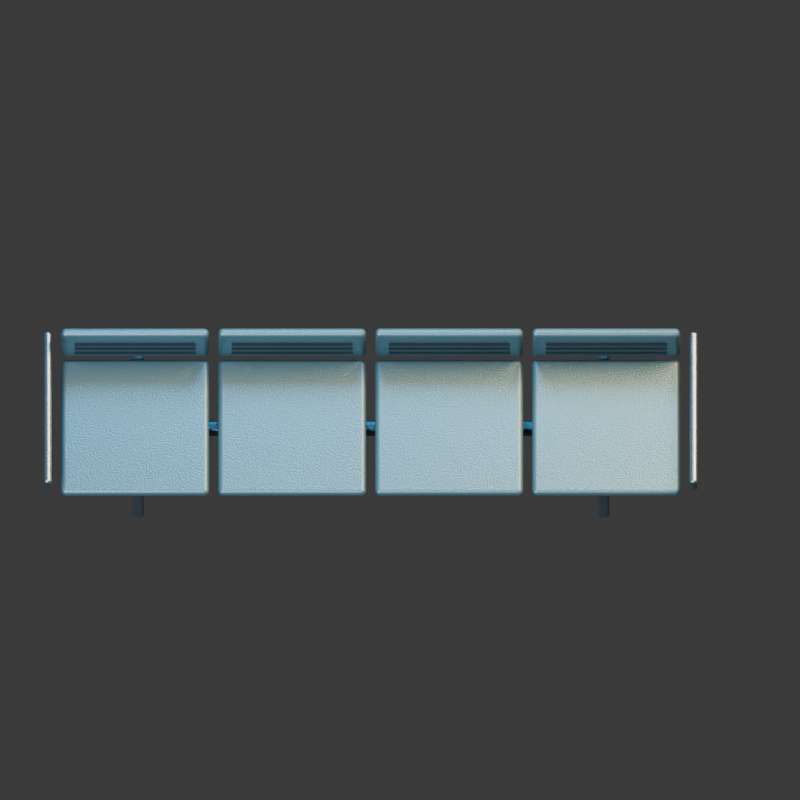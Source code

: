 # Source: transit_bench4.blend  (saved by Blender 4.3.34; exported with 4.5.12 LTS)
import bpy
from mathutils import Matrix  # noqa: F401  (used for matrix-valued properties, if any)

bpy.ops.wm.read_factory_settings(use_empty=True)
scene = bpy.context.scene
scene.name = 'Scene'

# ---- collections
col_collection = bpy.data.collections.new('Collection'); scene.collection.children.link(col_collection)

# ---- materials (node trees are filled in below, after node groups)
mat_steel = bpy.data.materials.new('steel')
mat_steel.diffuse_color = (0.27, 0.32, 0.35, 1.0)
mat_metal = bpy.data.materials.new('metal')
mat_metal.diffuse_color = (0.075, 0.105, 0.125, 1.0)
mat_paint = bpy.data.materials.new('paint')
mat_paint.diffuse_color = (0.1, 0.19, 0.22, 1.0)
mat_rubber = bpy.data.materials.new('rubber')
mat_rubber.diffuse_color = (0.015, 0.018, 0.02, 1.0)

# ---- material node trees
mat_steel.use_nodes = True; mat_steel.node_tree.nodes.clear()
_N = mat_steel.node_tree.nodes; _L = mat_steel.node_tree.links
n0 = _N.new('ShaderNodeBsdfPrincipled'); n0.name = 'Principled BSDF'; n0.location = (10, 300)
n0.inputs[0].default_value = (0.27, 0.32, 0.35, 1.0)
n0.inputs[1].default_value = 0.85
n0.inputs[2].default_value = 0.27
n1 = _N.new('ShaderNodeOutputMaterial'); n1.name = 'Material Output'; n1.location = (300, 300)
n2 = _N.new('ShaderNodeTexNoise'); n2.name = 'Noise Texture'; n2.location = (0, 0)
n2.inputs[2].default_value = 95.0
n3 = _N.new('ShaderNodeBump'); n3.name = 'Bump'; n3.location = (0, 0)
n3.inputs[0].default_value = 0.15
n3.inputs[1].default_value = 0.025
n3.inputs[2].default_value = 1.0
_L.new(n0.outputs[0], n1.inputs[0])
_L.new(n2.outputs[0], n3.inputs[3])
_L.new(n3.outputs[0], n0.inputs[5])
n1.is_active_output = True
mat_metal.use_nodes = True; mat_metal.node_tree.nodes.clear()
_N = mat_metal.node_tree.nodes; _L = mat_metal.node_tree.links
n0 = _N.new('ShaderNodeBsdfPrincipled'); n0.name = 'Principled BSDF'; n0.location = (10, 300)
n0.inputs[0].default_value = (0.075, 0.105, 0.125, 1.0)
n0.inputs[1].default_value = 0.72
n0.inputs[2].default_value = 0.34
n1 = _N.new('ShaderNodeOutputMaterial'); n1.name = 'Material Output'; n1.location = (300, 300)
n2 = _N.new('ShaderNodeTexNoise'); n2.name = 'Noise Texture'; n2.location = (0, 0)
n2.inputs[2].default_value = 95.0
n3 = _N.new('ShaderNodeBump'); n3.name = 'Bump'; n3.location = (0, 0)
n3.inputs[0].default_value = 0.15
n3.inputs[1].default_value = 0.025
n3.inputs[2].default_value = 1.0
_L.new(n0.outputs[0], n1.inputs[0])
_L.new(n2.outputs[0], n3.inputs[3])
_L.new(n3.outputs[0], n0.inputs[5])
n1.is_active_output = True
mat_paint.use_nodes = True; mat_paint.node_tree.nodes.clear()
_N = mat_paint.node_tree.nodes; _L = mat_paint.node_tree.links
n0 = _N.new('ShaderNodeBsdfPrincipled'); n0.name = 'Principled BSDF'; n0.location = (10, 300)
n0.inputs[0].default_value = (0.1, 0.19, 0.22, 1.0)
n0.inputs[1].default_value = 0.55
n0.inputs[2].default_value = 0.42
n1 = _N.new('ShaderNodeOutputMaterial'); n1.name = 'Material Output'; n1.location = (300, 300)
n2 = _N.new('ShaderNodeTexNoise'); n2.name = 'Noise Texture'; n2.location = (0, 0)
n2.inputs[2].default_value = 95.0
n3 = _N.new('ShaderNodeBump'); n3.name = 'Bump'; n3.location = (0, 0)
n3.inputs[0].default_value = 0.15
n3.inputs[1].default_value = 0.025
n3.inputs[2].default_value = 1.0
_L.new(n0.outputs[0], n1.inputs[0])
_L.new(n2.outputs[0], n3.inputs[3])
_L.new(n3.outputs[0], n0.inputs[5])
n1.is_active_output = True
mat_rubber.use_nodes = True; mat_rubber.node_tree.nodes.clear()
_N = mat_rubber.node_tree.nodes; _L = mat_rubber.node_tree.links
n0 = _N.new('ShaderNodeBsdfPrincipled'); n0.name = 'Principled BSDF'; n0.location = (10, 300)
n0.inputs[0].default_value = (0.015, 0.018, 0.02, 1.0)
n0.inputs[2].default_value = 0.86
n1 = _N.new('ShaderNodeOutputMaterial'); n1.name = 'Material Output'; n1.location = (300, 300)
n2 = _N.new('ShaderNodeTexNoise'); n2.name = 'Noise Texture'; n2.location = (0, 0)
n2.inputs[2].default_value = 95.0
n3 = _N.new('ShaderNodeBump'); n3.name = 'Bump'; n3.location = (0, 0)
n3.inputs[0].default_value = 0.15
n3.inputs[1].default_value = 0.025
n3.inputs[2].default_value = 1.0
_L.new(n0.outputs[0], n1.inputs[0])
_L.new(n2.outputs[0], n3.inputs[3])
_L.new(n3.outputs[0], n0.inputs[5])
n1.is_active_output = True

# ---- world
world_world = bpy.data.worlds.new('World'); scene.world = world_world
world_world.use_nodes = True; world_world.node_tree.nodes.clear()
_N = world_world.node_tree.nodes; _L = world_world.node_tree.links
n0 = _N.new('ShaderNodeOutputWorld'); n0.name = 'World Output'; n0.location = (300, 300)
n1 = _N.new('ShaderNodeBackground'); n1.name = 'Background'; n1.location = (10, 300)
n1.inputs[0].default_value = (0.05088, 0.05088, 0.05088, 1.0)
_L.new(n1.outputs[0], n0.inputs[0])
n0.is_active_output = True
world_world.color = (0.18, 0.22, 0.28)
world_world.sun_shadow_jitter_overblur = 0.0

# ---- cameras
cam_camera_001 = bpy.data.cameras.new('Camera.001')
cam_camera_001.type = 'ORTHO'
cam_camera_001.ortho_scale = 3.565

# ---- lights
light_area = bpy.data.lights.new('Area', 'AREA')
light_area.color = (0.65, 0.82, 1.0)
light_area.energy = 1100.0
light_area.shape = 'DISK'
light_area.size = 5.0
light_area.size_y = 1.0
light_area_001 = bpy.data.lights.new('Area.001', 'AREA')
light_area_001.color = (1.0, 0.64, 0.32)
light_area_001.energy = 1300.0
light_area_001.shape = 'DISK'
light_area_001.size = 4.0
light_area_001.size_y = 1.0
light_area_002 = bpy.data.lights.new('Area.002', 'AREA')
light_area_002.color = (0.12, 0.62, 1.0)
light_area_002.energy = 700.0
light_area_002.shape = 'DISK'
light_area_002.size = 3.0
light_area_002.size_y = 1.0

# ---- meshes
me_cube_018 = bpy.data.meshes.new('Cube.018')
me_cube_018.from_pydata([(-0.0275, -0.31, -0.22), (-0.0275, -0.31, 0.22), (-0.0275, 0.31, -0.22), (-0.0275, 0.31, 0.22), (0.0275, -0.31, -0.22), (0.0275, -0.31, 0.22), (0.0275, 0.31, -0.22), (0.0275, 0.31, 0.22)], [], [(0, 1, 3, 2), (2, 3, 7, 6), (6, 7, 5, 4), (4, 5, 1, 0), (2, 6, 4, 0), (7, 3, 1, 5)])
_uv = me_cube_018.uv_layers.new(name='UVMap')
_uv.uv.foreach_set('vector', [0.375, 0.0, 0.625, 0.0, 0.625, 0.25, 0.375, 0.25, 0.375, 0.25, 0.625, 0.25, 0.625, 0.5, 0.375, 0.5, 0.375, 0.5, 0.625, 0.5, 0.625, 0.75, 0.375, 0.75, 0.375, 0.75, 0.625, 0.75, 0.625, 1.0, 0.375, 1.0, 0.125, 0.5, 0.375, 0.5, 0.375, 0.75, 0.125, 0.75, 0.625, 0.5, 0.875, 0.5, 0.875, 0.75, 0.625, 0.75])
me_cube_018.materials.append(mat_steel)
me_cube_018.update()
me_cube_019 = bpy.data.meshes.new('Cube.019')
me_cube_019.from_pydata([(-0.0275, -0.31, -0.22), (-0.0275, -0.31, 0.22), (-0.0275, 0.31, -0.22), (-0.0275, 0.31, 0.22), (0.0275, -0.31, -0.22), (0.0275, -0.31, 0.22), (0.0275, 0.31, -0.22), (0.0275, 0.31, 0.22)], [], [(0, 1, 3, 2), (2, 3, 7, 6), (6, 7, 5, 4), (4, 5, 1, 0), (2, 6, 4, 0), (7, 3, 1, 5)])
_uv = me_cube_019.uv_layers.new(name='UVMap')
_uv.uv.foreach_set('vector', [0.375, 0.0, 0.625, 0.0, 0.625, 0.25, 0.375, 0.25, 0.375, 0.25, 0.625, 0.25, 0.625, 0.5, 0.375, 0.5, 0.375, 0.5, 0.625, 0.5, 0.625, 0.75, 0.375, 0.75, 0.375, 0.75, 0.625, 0.75, 0.625, 1.0, 0.375, 1.0, 0.125, 0.5, 0.375, 0.5, 0.375, 0.75, 0.125, 0.75, 0.625, 0.5, 0.875, 0.5, 0.875, 0.75, 0.625, 0.75])
me_cube_019.materials.append(mat_steel)
me_cube_019.update()
me_cube_020 = bpy.data.meshes.new('Cube.020')
me_cube_020.from_pydata([(-1.38, -0.0275, -0.0325), (-1.38, -0.0275, 0.0325), (-1.38, 0.0275, -0.0325), (-1.38, 0.0275, 0.0325), (1.38, -0.0275, -0.0325), (1.38, -0.0275, 0.0325), (1.38, 0.0275, -0.0325), (1.38, 0.0275, 0.0325)], [], [(0, 1, 3, 2), (2, 3, 7, 6), (6, 7, 5, 4), (4, 5, 1, 0), (2, 6, 4, 0), (7, 3, 1, 5)])
_uv = me_cube_020.uv_layers.new(name='UVMap')
_uv.uv.foreach_set('vector', [0.375, 0.0, 0.625, 0.0, 0.625, 0.25, 0.375, 0.25, 0.375, 0.25, 0.625, 0.25, 0.625, 0.5, 0.375, 0.5, 0.375, 0.5, 0.625, 0.5, 0.625, 0.75, 0.375, 0.75, 0.375, 0.75, 0.625, 0.75, 0.625, 1.0, 0.375, 1.0, 0.125, 0.5, 0.375, 0.5, 0.375, 0.75, 0.125, 0.75, 0.625, 0.5, 0.875, 0.5, 0.875, 0.75, 0.625, 0.75])
me_cube_020.materials.append(mat_metal)
me_cube_020.update()
me_cube_021 = bpy.data.meshes.new('Cube.021')
me_cube_021.from_pydata([(-0.33, -0.325, -0.0225), (-0.33, -0.325, 0.0225), (-0.33, 0.325, -0.0225), (-0.33, 0.325, 0.0225), (0.33, -0.325, -0.0225), (0.33, -0.325, 0.0225), (0.33, 0.325, -0.0225), (0.33, 0.325, 0.0225)], [], [(0, 1, 3, 2), (2, 3, 7, 6), (6, 7, 5, 4), (4, 5, 1, 0), (2, 6, 4, 0), (7, 3, 1, 5)])
_uv = me_cube_021.uv_layers.new(name='UVMap')
_uv.uv.foreach_set('vector', [0.375, 0.0, 0.625, 0.0, 0.625, 0.25, 0.375, 0.25, 0.375, 0.25, 0.625, 0.25, 0.625, 0.5, 0.375, 0.5, 0.375, 0.5, 0.625, 0.5, 0.625, 0.75, 0.375, 0.75, 0.375, 0.75, 0.625, 0.75, 0.625, 1.0, 0.375, 1.0, 0.125, 0.5, 0.375, 0.5, 0.375, 0.75, 0.125, 0.75, 0.625, 0.5, 0.875, 0.5, 0.875, 0.75, 0.625, 0.75])
me_cube_021.materials.append(mat_paint)
me_cube_021.update()
me_cube_022 = bpy.data.meshes.new('Cube.022')
me_cube_022.from_pydata([(-0.33, -0.0225, -0.13), (-0.33, -0.0225, 0.13), (-0.33, 0.0225, -0.13), (-0.33, 0.0225, 0.13), (0.33, -0.0225, -0.13), (0.33, -0.0225, 0.13), (0.33, 0.0225, -0.13), (0.33, 0.0225, 0.13)], [], [(0, 1, 3, 2), (2, 3, 7, 6), (6, 7, 5, 4), (4, 5, 1, 0), (2, 6, 4, 0), (7, 3, 1, 5)])
_uv = me_cube_022.uv_layers.new(name='UVMap')
_uv.uv.foreach_set('vector', [0.375, 0.0, 0.625, 0.0, 0.625, 0.25, 0.375, 0.25, 0.375, 0.25, 0.625, 0.25, 0.625, 0.5, 0.375, 0.5, 0.375, 0.5, 0.625, 0.5, 0.625, 0.75, 0.375, 0.75, 0.375, 0.75, 0.625, 0.75, 0.625, 1.0, 0.375, 1.0, 0.125, 0.5, 0.375, 0.5, 0.375, 0.75, 0.125, 0.75, 0.625, 0.5, 0.875, 0.5, 0.875, 0.75, 0.625, 0.75])
me_cube_022.materials.append(mat_paint)
me_cube_022.update()
me_cube_023 = bpy.data.meshes.new('Cube.023')
me_cube_023.from_pydata([(-0.27, -0.004, -0.006), (-0.27, -0.004, 0.006), (-0.27, 0.004, -0.006), (-0.27, 0.004, 0.006), (0.27, -0.004, -0.006), (0.27, -0.004, 0.006), (0.27, 0.004, -0.006), (0.27, 0.004, 0.006)], [], [(0, 1, 3, 2), (2, 3, 7, 6), (6, 7, 5, 4), (4, 5, 1, 0), (2, 6, 4, 0), (7, 3, 1, 5)])
_uv = me_cube_023.uv_layers.new(name='UVMap')
_uv.uv.foreach_set('vector', [0.375, 0.0, 0.625, 0.0, 0.625, 0.25, 0.375, 0.25, 0.375, 0.25, 0.625, 0.25, 0.625, 0.5, 0.375, 0.5, 0.375, 0.5, 0.625, 0.5, 0.625, 0.75, 0.375, 0.75, 0.375, 0.75, 0.625, 0.75, 0.625, 1.0, 0.375, 1.0, 0.125, 0.5, 0.375, 0.5, 0.375, 0.75, 0.125, 0.75, 0.625, 0.5, 0.875, 0.5, 0.875, 0.75, 0.625, 0.75])
me_cube_023.materials.append(mat_rubber)
me_cube_023.update()
me_cube_024 = bpy.data.meshes.new('Cube.024')
me_cube_024.from_pydata([(-0.27, -0.004, -0.006), (-0.27, -0.004, 0.006), (-0.27, 0.004, -0.006), (-0.27, 0.004, 0.006), (0.27, -0.004, -0.006), (0.27, -0.004, 0.006), (0.27, 0.004, -0.006), (0.27, 0.004, 0.006)], [], [(0, 1, 3, 2), (2, 3, 7, 6), (6, 7, 5, 4), (4, 5, 1, 0), (2, 6, 4, 0), (7, 3, 1, 5)])
_uv = me_cube_024.uv_layers.new(name='UVMap')
_uv.uv.foreach_set('vector', [0.375, 0.0, 0.625, 0.0, 0.625, 0.25, 0.375, 0.25, 0.375, 0.25, 0.625, 0.25, 0.625, 0.5, 0.375, 0.5, 0.375, 0.5, 0.625, 0.5, 0.625, 0.75, 0.375, 0.75, 0.375, 0.75, 0.625, 0.75, 0.625, 1.0, 0.375, 1.0, 0.125, 0.5, 0.375, 0.5, 0.375, 0.75, 0.125, 0.75, 0.625, 0.5, 0.875, 0.5, 0.875, 0.75, 0.625, 0.75])
me_cube_024.materials.append(mat_rubber)
me_cube_024.update()
me_cube_025 = bpy.data.meshes.new('Cube.025')
me_cube_025.from_pydata([(-0.27, -0.004, -0.006), (-0.27, -0.004, 0.006), (-0.27, 0.004, -0.006), (-0.27, 0.004, 0.006), (0.27, -0.004, -0.006), (0.27, -0.004, 0.006), (0.27, 0.004, -0.006), (0.27, 0.004, 0.006)], [], [(0, 1, 3, 2), (2, 3, 7, 6), (6, 7, 5, 4), (4, 5, 1, 0), (2, 6, 4, 0), (7, 3, 1, 5)])
_uv = me_cube_025.uv_layers.new(name='UVMap')
_uv.uv.foreach_set('vector', [0.375, 0.0, 0.625, 0.0, 0.625, 0.25, 0.375, 0.25, 0.375, 0.25, 0.625, 0.25, 0.625, 0.5, 0.375, 0.5, 0.375, 0.5, 0.625, 0.5, 0.625, 0.75, 0.375, 0.75, 0.375, 0.75, 0.625, 0.75, 0.625, 1.0, 0.375, 1.0, 0.125, 0.5, 0.375, 0.5, 0.375, 0.75, 0.125, 0.75, 0.625, 0.5, 0.875, 0.5, 0.875, 0.75, 0.625, 0.75])
me_cube_025.materials.append(mat_rubber)
me_cube_025.update()
me_cube_026 = bpy.data.meshes.new('Cube.026')
me_cube_026.from_pydata([(-0.33, -0.325, -0.0225), (-0.33, -0.325, 0.0225), (-0.33, 0.325, -0.0225), (-0.33, 0.325, 0.0225), (0.33, -0.325, -0.0225), (0.33, -0.325, 0.0225), (0.33, 0.325, -0.0225), (0.33, 0.325, 0.0225)], [], [(0, 1, 3, 2), (2, 3, 7, 6), (6, 7, 5, 4), (4, 5, 1, 0), (2, 6, 4, 0), (7, 3, 1, 5)])
_uv = me_cube_026.uv_layers.new(name='UVMap')
_uv.uv.foreach_set('vector', [0.375, 0.0, 0.625, 0.0, 0.625, 0.25, 0.375, 0.25, 0.375, 0.25, 0.625, 0.25, 0.625, 0.5, 0.375, 0.5, 0.375, 0.5, 0.625, 0.5, 0.625, 0.75, 0.375, 0.75, 0.375, 0.75, 0.625, 0.75, 0.625, 1.0, 0.375, 1.0, 0.125, 0.5, 0.375, 0.5, 0.375, 0.75, 0.125, 0.75, 0.625, 0.5, 0.875, 0.5, 0.875, 0.75, 0.625, 0.75])
me_cube_026.materials.append(mat_paint)
me_cube_026.update()
me_cube_027 = bpy.data.meshes.new('Cube.027')
me_cube_027.from_pydata([(-0.33, -0.0225, -0.13), (-0.33, -0.0225, 0.13), (-0.33, 0.0225, -0.13), (-0.33, 0.0225, 0.13), (0.33, -0.0225, -0.13), (0.33, -0.0225, 0.13), (0.33, 0.0225, -0.13), (0.33, 0.0225, 0.13)], [], [(0, 1, 3, 2), (2, 3, 7, 6), (6, 7, 5, 4), (4, 5, 1, 0), (2, 6, 4, 0), (7, 3, 1, 5)])
_uv = me_cube_027.uv_layers.new(name='UVMap')
_uv.uv.foreach_set('vector', [0.375, 0.0, 0.625, 0.0, 0.625, 0.25, 0.375, 0.25, 0.375, 0.25, 0.625, 0.25, 0.625, 0.5, 0.375, 0.5, 0.375, 0.5, 0.625, 0.5, 0.625, 0.75, 0.375, 0.75, 0.375, 0.75, 0.625, 0.75, 0.625, 1.0, 0.375, 1.0, 0.125, 0.5, 0.375, 0.5, 0.375, 0.75, 0.125, 0.75, 0.625, 0.5, 0.875, 0.5, 0.875, 0.75, 0.625, 0.75])
me_cube_027.materials.append(mat_paint)
me_cube_027.update()
me_cube_028 = bpy.data.meshes.new('Cube.028')
me_cube_028.from_pydata([(-0.27, -0.004, -0.006), (-0.27, -0.004, 0.006), (-0.27, 0.004, -0.006), (-0.27, 0.004, 0.006), (0.27, -0.004, -0.006), (0.27, -0.004, 0.006), (0.27, 0.004, -0.006), (0.27, 0.004, 0.006)], [], [(0, 1, 3, 2), (2, 3, 7, 6), (6, 7, 5, 4), (4, 5, 1, 0), (2, 6, 4, 0), (7, 3, 1, 5)])
_uv = me_cube_028.uv_layers.new(name='UVMap')
_uv.uv.foreach_set('vector', [0.375, 0.0, 0.625, 0.0, 0.625, 0.25, 0.375, 0.25, 0.375, 0.25, 0.625, 0.25, 0.625, 0.5, 0.375, 0.5, 0.375, 0.5, 0.625, 0.5, 0.625, 0.75, 0.375, 0.75, 0.375, 0.75, 0.625, 0.75, 0.625, 1.0, 0.375, 1.0, 0.125, 0.5, 0.375, 0.5, 0.375, 0.75, 0.125, 0.75, 0.625, 0.5, 0.875, 0.5, 0.875, 0.75, 0.625, 0.75])
me_cube_028.materials.append(mat_rubber)
me_cube_028.update()
me_cube_029 = bpy.data.meshes.new('Cube.029')
me_cube_029.from_pydata([(-0.27, -0.004, -0.006), (-0.27, -0.004, 0.006), (-0.27, 0.004, -0.006), (-0.27, 0.004, 0.006), (0.27, -0.004, -0.006), (0.27, -0.004, 0.006), (0.27, 0.004, -0.006), (0.27, 0.004, 0.006)], [], [(0, 1, 3, 2), (2, 3, 7, 6), (6, 7, 5, 4), (4, 5, 1, 0), (2, 6, 4, 0), (7, 3, 1, 5)])
_uv = me_cube_029.uv_layers.new(name='UVMap')
_uv.uv.foreach_set('vector', [0.375, 0.0, 0.625, 0.0, 0.625, 0.25, 0.375, 0.25, 0.375, 0.25, 0.625, 0.25, 0.625, 0.5, 0.375, 0.5, 0.375, 0.5, 0.625, 0.5, 0.625, 0.75, 0.375, 0.75, 0.375, 0.75, 0.625, 0.75, 0.625, 1.0, 0.375, 1.0, 0.125, 0.5, 0.375, 0.5, 0.375, 0.75, 0.125, 0.75, 0.625, 0.5, 0.875, 0.5, 0.875, 0.75, 0.625, 0.75])
me_cube_029.materials.append(mat_rubber)
me_cube_029.update()
me_cube_030 = bpy.data.meshes.new('Cube.030')
me_cube_030.from_pydata([(-0.27, -0.004, -0.006), (-0.27, -0.004, 0.006), (-0.27, 0.004, -0.006), (-0.27, 0.004, 0.006), (0.27, -0.004, -0.006), (0.27, -0.004, 0.006), (0.27, 0.004, -0.006), (0.27, 0.004, 0.006)], [], [(0, 1, 3, 2), (2, 3, 7, 6), (6, 7, 5, 4), (4, 5, 1, 0), (2, 6, 4, 0), (7, 3, 1, 5)])
_uv = me_cube_030.uv_layers.new(name='UVMap')
_uv.uv.foreach_set('vector', [0.375, 0.0, 0.625, 0.0, 0.625, 0.25, 0.375, 0.25, 0.375, 0.25, 0.625, 0.25, 0.625, 0.5, 0.375, 0.5, 0.375, 0.5, 0.625, 0.5, 0.625, 0.75, 0.375, 0.75, 0.375, 0.75, 0.625, 0.75, 0.625, 1.0, 0.375, 1.0, 0.125, 0.5, 0.375, 0.5, 0.375, 0.75, 0.125, 0.75, 0.625, 0.5, 0.875, 0.5, 0.875, 0.75, 0.625, 0.75])
me_cube_030.materials.append(mat_rubber)
me_cube_030.update()
me_cube_031 = bpy.data.meshes.new('Cube.031')
me_cube_031.from_pydata([(-0.33, -0.325, -0.0225), (-0.33, -0.325, 0.0225), (-0.33, 0.325, -0.0225), (-0.33, 0.325, 0.0225), (0.33, -0.325, -0.0225), (0.33, -0.325, 0.0225), (0.33, 0.325, -0.0225), (0.33, 0.325, 0.0225)], [], [(0, 1, 3, 2), (2, 3, 7, 6), (6, 7, 5, 4), (4, 5, 1, 0), (2, 6, 4, 0), (7, 3, 1, 5)])
_uv = me_cube_031.uv_layers.new(name='UVMap')
_uv.uv.foreach_set('vector', [0.375, 0.0, 0.625, 0.0, 0.625, 0.25, 0.375, 0.25, 0.375, 0.25, 0.625, 0.25, 0.625, 0.5, 0.375, 0.5, 0.375, 0.5, 0.625, 0.5, 0.625, 0.75, 0.375, 0.75, 0.375, 0.75, 0.625, 0.75, 0.625, 1.0, 0.375, 1.0, 0.125, 0.5, 0.375, 0.5, 0.375, 0.75, 0.125, 0.75, 0.625, 0.5, 0.875, 0.5, 0.875, 0.75, 0.625, 0.75])
me_cube_031.materials.append(mat_paint)
me_cube_031.update()
me_cube_032 = bpy.data.meshes.new('Cube.032')
me_cube_032.from_pydata([(-0.33, -0.0225, -0.13), (-0.33, -0.0225, 0.13), (-0.33, 0.0225, -0.13), (-0.33, 0.0225, 0.13), (0.33, -0.0225, -0.13), (0.33, -0.0225, 0.13), (0.33, 0.0225, -0.13), (0.33, 0.0225, 0.13)], [], [(0, 1, 3, 2), (2, 3, 7, 6), (6, 7, 5, 4), (4, 5, 1, 0), (2, 6, 4, 0), (7, 3, 1, 5)])
_uv = me_cube_032.uv_layers.new(name='UVMap')
_uv.uv.foreach_set('vector', [0.375, 0.0, 0.625, 0.0, 0.625, 0.25, 0.375, 0.25, 0.375, 0.25, 0.625, 0.25, 0.625, 0.5, 0.375, 0.5, 0.375, 0.5, 0.625, 0.5, 0.625, 0.75, 0.375, 0.75, 0.375, 0.75, 0.625, 0.75, 0.625, 1.0, 0.375, 1.0, 0.125, 0.5, 0.375, 0.5, 0.375, 0.75, 0.125, 0.75, 0.625, 0.5, 0.875, 0.5, 0.875, 0.75, 0.625, 0.75])
me_cube_032.materials.append(mat_paint)
me_cube_032.update()
me_cube_033 = bpy.data.meshes.new('Cube.033')
me_cube_033.from_pydata([(-0.27, -0.004, -0.006), (-0.27, -0.004, 0.006), (-0.27, 0.004, -0.006), (-0.27, 0.004, 0.006), (0.27, -0.004, -0.006), (0.27, -0.004, 0.006), (0.27, 0.004, -0.006), (0.27, 0.004, 0.006)], [], [(0, 1, 3, 2), (2, 3, 7, 6), (6, 7, 5, 4), (4, 5, 1, 0), (2, 6, 4, 0), (7, 3, 1, 5)])
_uv = me_cube_033.uv_layers.new(name='UVMap')
_uv.uv.foreach_set('vector', [0.375, 0.0, 0.625, 0.0, 0.625, 0.25, 0.375, 0.25, 0.375, 0.25, 0.625, 0.25, 0.625, 0.5, 0.375, 0.5, 0.375, 0.5, 0.625, 0.5, 0.625, 0.75, 0.375, 0.75, 0.375, 0.75, 0.625, 0.75, 0.625, 1.0, 0.375, 1.0, 0.125, 0.5, 0.375, 0.5, 0.375, 0.75, 0.125, 0.75, 0.625, 0.5, 0.875, 0.5, 0.875, 0.75, 0.625, 0.75])
me_cube_033.materials.append(mat_rubber)
me_cube_033.update()
me_cube_034 = bpy.data.meshes.new('Cube.034')
me_cube_034.from_pydata([(-0.27, -0.004, -0.006), (-0.27, -0.004, 0.006), (-0.27, 0.004, -0.006), (-0.27, 0.004, 0.006), (0.27, -0.004, -0.006), (0.27, -0.004, 0.006), (0.27, 0.004, -0.006), (0.27, 0.004, 0.006)], [], [(0, 1, 3, 2), (2, 3, 7, 6), (6, 7, 5, 4), (4, 5, 1, 0), (2, 6, 4, 0), (7, 3, 1, 5)])
_uv = me_cube_034.uv_layers.new(name='UVMap')
_uv.uv.foreach_set('vector', [0.375, 0.0, 0.625, 0.0, 0.625, 0.25, 0.375, 0.25, 0.375, 0.25, 0.625, 0.25, 0.625, 0.5, 0.375, 0.5, 0.375, 0.5, 0.625, 0.5, 0.625, 0.75, 0.375, 0.75, 0.375, 0.75, 0.625, 0.75, 0.625, 1.0, 0.375, 1.0, 0.125, 0.5, 0.375, 0.5, 0.375, 0.75, 0.125, 0.75, 0.625, 0.5, 0.875, 0.5, 0.875, 0.75, 0.625, 0.75])
me_cube_034.materials.append(mat_rubber)
me_cube_034.update()
me_cube_035 = bpy.data.meshes.new('Cube.035')
me_cube_035.from_pydata([(-0.27, -0.004, -0.006), (-0.27, -0.004, 0.006), (-0.27, 0.004, -0.006), (-0.27, 0.004, 0.006), (0.27, -0.004, -0.006), (0.27, -0.004, 0.006), (0.27, 0.004, -0.006), (0.27, 0.004, 0.006)], [], [(0, 1, 3, 2), (2, 3, 7, 6), (6, 7, 5, 4), (4, 5, 1, 0), (2, 6, 4, 0), (7, 3, 1, 5)])
_uv = me_cube_035.uv_layers.new(name='UVMap')
_uv.uv.foreach_set('vector', [0.375, 0.0, 0.625, 0.0, 0.625, 0.25, 0.375, 0.25, 0.375, 0.25, 0.625, 0.25, 0.625, 0.5, 0.375, 0.5, 0.375, 0.5, 0.625, 0.5, 0.625, 0.75, 0.375, 0.75, 0.375, 0.75, 0.625, 0.75, 0.625, 1.0, 0.375, 1.0, 0.125, 0.5, 0.375, 0.5, 0.375, 0.75, 0.125, 0.75, 0.625, 0.5, 0.875, 0.5, 0.875, 0.75, 0.625, 0.75])
me_cube_035.materials.append(mat_rubber)
me_cube_035.update()
me_cube_036 = bpy.data.meshes.new('Cube.036')
me_cube_036.from_pydata([(-0.33, -0.325, -0.0225), (-0.33, -0.325, 0.0225), (-0.33, 0.325, -0.0225), (-0.33, 0.325, 0.0225), (0.33, -0.325, -0.0225), (0.33, -0.325, 0.0225), (0.33, 0.325, -0.0225), (0.33, 0.325, 0.0225)], [], [(0, 1, 3, 2), (2, 3, 7, 6), (6, 7, 5, 4), (4, 5, 1, 0), (2, 6, 4, 0), (7, 3, 1, 5)])
_uv = me_cube_036.uv_layers.new(name='UVMap')
_uv.uv.foreach_set('vector', [0.375, 0.0, 0.625, 0.0, 0.625, 0.25, 0.375, 0.25, 0.375, 0.25, 0.625, 0.25, 0.625, 0.5, 0.375, 0.5, 0.375, 0.5, 0.625, 0.5, 0.625, 0.75, 0.375, 0.75, 0.375, 0.75, 0.625, 0.75, 0.625, 1.0, 0.375, 1.0, 0.125, 0.5, 0.375, 0.5, 0.375, 0.75, 0.125, 0.75, 0.625, 0.5, 0.875, 0.5, 0.875, 0.75, 0.625, 0.75])
me_cube_036.materials.append(mat_paint)
me_cube_036.update()
me_cube_037 = bpy.data.meshes.new('Cube.037')
me_cube_037.from_pydata([(-0.33, -0.0225, -0.13), (-0.33, -0.0225, 0.13), (-0.33, 0.0225, -0.13), (-0.33, 0.0225, 0.13), (0.33, -0.0225, -0.13), (0.33, -0.0225, 0.13), (0.33, 0.0225, -0.13), (0.33, 0.0225, 0.13)], [], [(0, 1, 3, 2), (2, 3, 7, 6), (6, 7, 5, 4), (4, 5, 1, 0), (2, 6, 4, 0), (7, 3, 1, 5)])
_uv = me_cube_037.uv_layers.new(name='UVMap')
_uv.uv.foreach_set('vector', [0.375, 0.0, 0.625, 0.0, 0.625, 0.25, 0.375, 0.25, 0.375, 0.25, 0.625, 0.25, 0.625, 0.5, 0.375, 0.5, 0.375, 0.5, 0.625, 0.5, 0.625, 0.75, 0.375, 0.75, 0.375, 0.75, 0.625, 0.75, 0.625, 1.0, 0.375, 1.0, 0.125, 0.5, 0.375, 0.5, 0.375, 0.75, 0.125, 0.75, 0.625, 0.5, 0.875, 0.5, 0.875, 0.75, 0.625, 0.75])
me_cube_037.materials.append(mat_paint)
me_cube_037.update()
me_cube_038 = bpy.data.meshes.new('Cube.038')
me_cube_038.from_pydata([(-0.27, -0.004, -0.006), (-0.27, -0.004, 0.006), (-0.27, 0.004, -0.006), (-0.27, 0.004, 0.006), (0.27, -0.004, -0.006), (0.27, -0.004, 0.006), (0.27, 0.004, -0.006), (0.27, 0.004, 0.006)], [], [(0, 1, 3, 2), (2, 3, 7, 6), (6, 7, 5, 4), (4, 5, 1, 0), (2, 6, 4, 0), (7, 3, 1, 5)])
_uv = me_cube_038.uv_layers.new(name='UVMap')
_uv.uv.foreach_set('vector', [0.375, 0.0, 0.625, 0.0, 0.625, 0.25, 0.375, 0.25, 0.375, 0.25, 0.625, 0.25, 0.625, 0.5, 0.375, 0.5, 0.375, 0.5, 0.625, 0.5, 0.625, 0.75, 0.375, 0.75, 0.375, 0.75, 0.625, 0.75, 0.625, 1.0, 0.375, 1.0, 0.125, 0.5, 0.375, 0.5, 0.375, 0.75, 0.125, 0.75, 0.625, 0.5, 0.875, 0.5, 0.875, 0.75, 0.625, 0.75])
me_cube_038.materials.append(mat_rubber)
me_cube_038.update()
me_cube_039 = bpy.data.meshes.new('Cube.039')
me_cube_039.from_pydata([(-0.27, -0.004, -0.006), (-0.27, -0.004, 0.006), (-0.27, 0.004, -0.006), (-0.27, 0.004, 0.006), (0.27, -0.004, -0.006), (0.27, -0.004, 0.006), (0.27, 0.004, -0.006), (0.27, 0.004, 0.006)], [], [(0, 1, 3, 2), (2, 3, 7, 6), (6, 7, 5, 4), (4, 5, 1, 0), (2, 6, 4, 0), (7, 3, 1, 5)])
_uv = me_cube_039.uv_layers.new(name='UVMap')
_uv.uv.foreach_set('vector', [0.375, 0.0, 0.625, 0.0, 0.625, 0.25, 0.375, 0.25, 0.375, 0.25, 0.625, 0.25, 0.625, 0.5, 0.375, 0.5, 0.375, 0.5, 0.625, 0.5, 0.625, 0.75, 0.375, 0.75, 0.375, 0.75, 0.625, 0.75, 0.625, 1.0, 0.375, 1.0, 0.125, 0.5, 0.375, 0.5, 0.375, 0.75, 0.125, 0.75, 0.625, 0.5, 0.875, 0.5, 0.875, 0.75, 0.625, 0.75])
me_cube_039.materials.append(mat_rubber)
me_cube_039.update()
me_cube_040 = bpy.data.meshes.new('Cube.040')
me_cube_040.from_pydata([(-0.27, -0.004, -0.006), (-0.27, -0.004, 0.006), (-0.27, 0.004, -0.006), (-0.27, 0.004, 0.006), (0.27, -0.004, -0.006), (0.27, -0.004, 0.006), (0.27, 0.004, -0.006), (0.27, 0.004, 0.006)], [], [(0, 1, 3, 2), (2, 3, 7, 6), (6, 7, 5, 4), (4, 5, 1, 0), (2, 6, 4, 0), (7, 3, 1, 5)])
_uv = me_cube_040.uv_layers.new(name='UVMap')
_uv.uv.foreach_set('vector', [0.375, 0.0, 0.625, 0.0, 0.625, 0.25, 0.375, 0.25, 0.375, 0.25, 0.625, 0.25, 0.625, 0.5, 0.375, 0.5, 0.375, 0.5, 0.625, 0.5, 0.625, 0.75, 0.375, 0.75, 0.375, 0.75, 0.625, 0.75, 0.625, 1.0, 0.375, 1.0, 0.125, 0.5, 0.375, 0.5, 0.375, 0.75, 0.125, 0.75, 0.625, 0.5, 0.875, 0.5, 0.875, 0.75, 0.625, 0.75])
me_cube_040.materials.append(mat_rubber)
me_cube_040.update()
me_cube_041 = bpy.data.meshes.new('Cube.041')
me_cube_041.from_pydata([(-0.0175, -0.365, -0.0175), (-0.0175, -0.365, 0.0175), (-0.0175, 0.365, -0.0175), (-0.0175, 0.365, 0.0175), (0.0175, -0.365, -0.0175), (0.0175, -0.365, 0.0175), (0.0175, 0.365, -0.0175), (0.0175, 0.365, 0.0175)], [], [(0, 1, 3, 2), (2, 3, 7, 6), (6, 7, 5, 4), (4, 5, 1, 0), (2, 6, 4, 0), (7, 3, 1, 5)])
_uv = me_cube_041.uv_layers.new(name='UVMap')
_uv.uv.foreach_set('vector', [0.375, 0.0, 0.625, 0.0, 0.625, 0.25, 0.375, 0.25, 0.375, 0.25, 0.625, 0.25, 0.625, 0.5, 0.375, 0.5, 0.375, 0.5, 0.625, 0.5, 0.625, 0.75, 0.375, 0.75, 0.375, 0.75, 0.625, 0.75, 0.625, 1.0, 0.375, 1.0, 0.125, 0.5, 0.375, 0.5, 0.375, 0.75, 0.125, 0.75, 0.625, 0.5, 0.875, 0.5, 0.875, 0.75, 0.625, 0.75])
me_cube_041.materials.append(mat_steel)
me_cube_041.update()
me_cube_042 = bpy.data.meshes.new('Cube.042')
me_cube_042.from_pydata([(-0.0175, -0.0175, -0.08), (-0.0175, -0.0175, 0.08), (-0.0175, 0.0175, -0.08), (-0.0175, 0.0175, 0.08), (0.0175, -0.0175, -0.08), (0.0175, -0.0175, 0.08), (0.0175, 0.0175, -0.08), (0.0175, 0.0175, 0.08)], [], [(0, 1, 3, 2), (2, 3, 7, 6), (6, 7, 5, 4), (4, 5, 1, 0), (2, 6, 4, 0), (7, 3, 1, 5)])
_uv = me_cube_042.uv_layers.new(name='UVMap')
_uv.uv.foreach_set('vector', [0.375, 0.0, 0.625, 0.0, 0.625, 0.25, 0.375, 0.25, 0.375, 0.25, 0.625, 0.25, 0.625, 0.5, 0.375, 0.5, 0.375, 0.5, 0.625, 0.5, 0.625, 0.75, 0.375, 0.75, 0.375, 0.75, 0.625, 0.75, 0.625, 1.0, 0.375, 1.0, 0.125, 0.5, 0.375, 0.5, 0.375, 0.75, 0.125, 0.75, 0.625, 0.5, 0.875, 0.5, 0.875, 0.75, 0.625, 0.75])
me_cube_042.materials.append(mat_steel)
me_cube_042.update()
me_cube_043 = bpy.data.meshes.new('Cube.043')
me_cube_043.from_pydata([(-0.0175, -0.365, -0.0175), (-0.0175, -0.365, 0.0175), (-0.0175, 0.365, -0.0175), (-0.0175, 0.365, 0.0175), (0.0175, -0.365, -0.0175), (0.0175, -0.365, 0.0175), (0.0175, 0.365, -0.0175), (0.0175, 0.365, 0.0175)], [], [(0, 1, 3, 2), (2, 3, 7, 6), (6, 7, 5, 4), (4, 5, 1, 0), (2, 6, 4, 0), (7, 3, 1, 5)])
_uv = me_cube_043.uv_layers.new(name='UVMap')
_uv.uv.foreach_set('vector', [0.375, 0.0, 0.625, 0.0, 0.625, 0.25, 0.375, 0.25, 0.375, 0.25, 0.625, 0.25, 0.625, 0.5, 0.375, 0.5, 0.375, 0.5, 0.625, 0.5, 0.625, 0.75, 0.375, 0.75, 0.375, 0.75, 0.625, 0.75, 0.625, 1.0, 0.375, 1.0, 0.125, 0.5, 0.375, 0.5, 0.375, 0.75, 0.125, 0.75, 0.625, 0.5, 0.875, 0.5, 0.875, 0.75, 0.625, 0.75])
me_cube_043.materials.append(mat_steel)
me_cube_043.update()
me_cube_044 = bpy.data.meshes.new('Cube.044')
me_cube_044.from_pydata([(-0.0175, -0.0175, -0.08), (-0.0175, -0.0175, 0.08), (-0.0175, 0.0175, -0.08), (-0.0175, 0.0175, 0.08), (0.0175, -0.0175, -0.08), (0.0175, -0.0175, 0.08), (0.0175, 0.0175, -0.08), (0.0175, 0.0175, 0.08)], [], [(0, 1, 3, 2), (2, 3, 7, 6), (6, 7, 5, 4), (4, 5, 1, 0), (2, 6, 4, 0), (7, 3, 1, 5)])
_uv = me_cube_044.uv_layers.new(name='UVMap')
_uv.uv.foreach_set('vector', [0.375, 0.0, 0.625, 0.0, 0.625, 0.25, 0.375, 0.25, 0.375, 0.25, 0.625, 0.25, 0.625, 0.5, 0.375, 0.5, 0.375, 0.5, 0.625, 0.5, 0.625, 0.75, 0.375, 0.75, 0.375, 0.75, 0.625, 0.75, 0.625, 1.0, 0.375, 1.0, 0.125, 0.5, 0.375, 0.5, 0.375, 0.75, 0.125, 0.75, 0.625, 0.5, 0.875, 0.5, 0.875, 0.75, 0.625, 0.75])
me_cube_044.materials.append(mat_steel)
me_cube_044.update()

# ---- objects
ob_proppivot = bpy.data.objects.new('PropPivot', None)
ob_camera = bpy.data.objects.new('Camera', cam_camera_001)
ob_area = bpy.data.objects.new('Area', light_area)
ob_area_001 = bpy.data.objects.new('Area.001', light_area_001)
ob_area_002 = bpy.data.objects.new('Area.002', light_area_002)
ob_bench_leg = bpy.data.objects.new('bench leg', me_cube_018)
ob_bench_leg_001 = bpy.data.objects.new('bench leg.001', me_cube_019)
ob_cross_member = bpy.data.objects.new('cross member', me_cube_020)
ob_formed_metal_seat = bpy.data.objects.new('formed metal seat', me_cube_021)
ob_shallow_back = bpy.data.objects.new('shallow back', me_cube_022)
ob_back_perforation = bpy.data.objects.new('back perforation', me_cube_023)
ob_back_perforation_001 = bpy.data.objects.new('back perforation.001', me_cube_024)
ob_back_perforation_002 = bpy.data.objects.new('back perforation.002', me_cube_025)
ob_formed_metal_seat_001 = bpy.data.objects.new('formed metal seat.001', me_cube_026)
ob_shallow_back_001 = bpy.data.objects.new('shallow back.001', me_cube_027)
ob_back_perforation_003 = bpy.data.objects.new('back perforation.003', me_cube_028)
ob_back_perforation_004 = bpy.data.objects.new('back perforation.004', me_cube_029)
ob_back_perforation_005 = bpy.data.objects.new('back perforation.005', me_cube_030)
ob_formed_metal_seat_002 = bpy.data.objects.new('formed metal seat.002', me_cube_031)
ob_shallow_back_002 = bpy.data.objects.new('shallow back.002', me_cube_032)
ob_back_perforation_006 = bpy.data.objects.new('back perforation.006', me_cube_033)
ob_back_perforation_007 = bpy.data.objects.new('back perforation.007', me_cube_034)
ob_back_perforation_008 = bpy.data.objects.new('back perforation.008', me_cube_035)
ob_formed_metal_seat_003 = bpy.data.objects.new('formed metal seat.003', me_cube_036)
ob_shallow_back_003 = bpy.data.objects.new('shallow back.003', me_cube_037)
ob_back_perforation_009 = bpy.data.objects.new('back perforation.009', me_cube_038)
ob_back_perforation_010 = bpy.data.objects.new('back perforation.010', me_cube_039)
ob_back_perforation_011 = bpy.data.objects.new('back perforation.011', me_cube_040)
ob_end_arm = bpy.data.objects.new('end arm', me_cube_041)
ob_arm_post = bpy.data.objects.new('arm post', me_cube_042)
ob_end_arm_001 = bpy.data.objects.new('end arm.001', me_cube_043)
ob_arm_post_001 = bpy.data.objects.new('arm post.001', me_cube_044)

# ---- transforms, parenting, visibility, modifiers, constraints
ob_proppivot.location = (0.0, 0.0, 0.0)
ob_camera.location = (0.1309, -3.714, 9.935)
ob_camera.rotation_euler = (0.3805, -0.0, 0.0)
ob_area.location = (-3.0, -4.0, 7.0)
ob_area.rotation_euler = (0.6557, -8.637e-08, -0.6435)
ob_area_001.location = (4.0, 2.0, 6.0)
ob_area_001.rotation_euler = (0.6827, 5.828e-08, 2.034)
ob_area_002.location = (0.0, 4.0, 5.0)
ob_area_002.rotation_euler = (0.7266, 5.808e-08, 3.142)
ob_bench_leg.parent = ob_proppivot
ob_bench_leg.location = (-1.037, 0.0, 0.22)
_m = ob_bench_leg.modifiers.new('formed edges', 'BEVEL')
_m.width = 0.015
_m.width_pct = 0.015
_m.segments = 3
_m = ob_bench_leg.modifiers.new('weighted normals', 'WEIGHTED_NORMAL')
ob_bench_leg_001.parent = ob_proppivot
ob_bench_leg_001.location = (1.037, 0.0, 0.22)
_m = ob_bench_leg_001.modifiers.new('formed edges', 'BEVEL')
_m.width = 0.015
_m.width_pct = 0.015
_m.segments = 3
_m = ob_bench_leg_001.modifiers.new('weighted normals', 'WEIGHTED_NORMAL')
ob_cross_member.parent = ob_proppivot
ob_cross_member.location = (0.0, 0.0, 0.31)
_m = ob_cross_member.modifiers.new('formed edges', 'BEVEL')
_m.width = 0.012
_m.width_pct = 0.012
_m.segments = 3
_m = ob_cross_member.modifiers.new('weighted normals', 'WEIGHTED_NORMAL')
ob_formed_metal_seat.parent = ob_proppivot
ob_formed_metal_seat.location = (-1.05, -0.055, 0.45)
_m = ob_formed_metal_seat.modifiers.new('formed edges', 'BEVEL')
_m.width = 0.025
_m.width_pct = 0.025
_m.segments = 3
_m = ob_formed_metal_seat.modifiers.new('weighted normals', 'WEIGHTED_NORMAL')
ob_shallow_back.parent = ob_proppivot
ob_shallow_back.location = (-1.05, 0.3, 0.59)
_m = ob_shallow_back.modifiers.new('formed edges', 'BEVEL')
_m.width = 0.022
_m.width_pct = 0.022
_m.segments = 3
_m = ob_shallow_back.modifiers.new('weighted normals', 'WEIGHTED_NORMAL')
ob_back_perforation.parent = ob_proppivot
ob_back_perforation.location = (-1.05, 0.272, 0.53)
_m = ob_back_perforation.modifiers.new('formed edges', 'BEVEL')
_m.width = 0.003
_m.width_pct = 0.003
_m.segments = 3
_m = ob_back_perforation.modifiers.new('weighted normals', 'WEIGHTED_NORMAL')
ob_back_perforation_001.parent = ob_proppivot
ob_back_perforation_001.location = (-1.05, 0.272, 0.58)
_m = ob_back_perforation_001.modifiers.new('formed edges', 'BEVEL')
_m.width = 0.003
_m.width_pct = 0.003
_m.segments = 3
_m = ob_back_perforation_001.modifiers.new('weighted normals', 'WEIGHTED_NORMAL')
ob_back_perforation_002.parent = ob_proppivot
ob_back_perforation_002.location = (-1.05, 0.272, 0.63)
_m = ob_back_perforation_002.modifiers.new('formed edges', 'BEVEL')
_m.width = 0.003
_m.width_pct = 0.003
_m.segments = 3
_m = ob_back_perforation_002.modifiers.new('weighted normals', 'WEIGHTED_NORMAL')
ob_formed_metal_seat_001.parent = ob_proppivot
ob_formed_metal_seat_001.location = (-0.35, -0.055, 0.45)
_m = ob_formed_metal_seat_001.modifiers.new('formed edges', 'BEVEL')
_m.width = 0.025
_m.width_pct = 0.025
_m.segments = 3
_m = ob_formed_metal_seat_001.modifiers.new('weighted normals', 'WEIGHTED_NORMAL')
ob_shallow_back_001.parent = ob_proppivot
ob_shallow_back_001.location = (-0.35, 0.3, 0.59)
_m = ob_shallow_back_001.modifiers.new('formed edges', 'BEVEL')
_m.width = 0.022
_m.width_pct = 0.022
_m.segments = 3
_m = ob_shallow_back_001.modifiers.new('weighted normals', 'WEIGHTED_NORMAL')
ob_back_perforation_003.parent = ob_proppivot
ob_back_perforation_003.location = (-0.35, 0.272, 0.53)
_m = ob_back_perforation_003.modifiers.new('formed edges', 'BEVEL')
_m.width = 0.003
_m.width_pct = 0.003
_m.segments = 3
_m = ob_back_perforation_003.modifiers.new('weighted normals', 'WEIGHTED_NORMAL')
ob_back_perforation_004.parent = ob_proppivot
ob_back_perforation_004.location = (-0.35, 0.272, 0.58)
_m = ob_back_perforation_004.modifiers.new('formed edges', 'BEVEL')
_m.width = 0.003
_m.width_pct = 0.003
_m.segments = 3
_m = ob_back_perforation_004.modifiers.new('weighted normals', 'WEIGHTED_NORMAL')
ob_back_perforation_005.parent = ob_proppivot
ob_back_perforation_005.location = (-0.35, 0.272, 0.63)
_m = ob_back_perforation_005.modifiers.new('formed edges', 'BEVEL')
_m.width = 0.003
_m.width_pct = 0.003
_m.segments = 3
_m = ob_back_perforation_005.modifiers.new('weighted normals', 'WEIGHTED_NORMAL')
ob_formed_metal_seat_002.parent = ob_proppivot
ob_formed_metal_seat_002.location = (0.35, -0.055, 0.45)
_m = ob_formed_metal_seat_002.modifiers.new('formed edges', 'BEVEL')
_m.width = 0.025
_m.width_pct = 0.025
_m.segments = 3
_m = ob_formed_metal_seat_002.modifiers.new('weighted normals', 'WEIGHTED_NORMAL')
ob_shallow_back_002.parent = ob_proppivot
ob_shallow_back_002.location = (0.35, 0.3, 0.59)
_m = ob_shallow_back_002.modifiers.new('formed edges', 'BEVEL')
_m.width = 0.022
_m.width_pct = 0.022
_m.segments = 3
_m = ob_shallow_back_002.modifiers.new('weighted normals', 'WEIGHTED_NORMAL')
ob_back_perforation_006.parent = ob_proppivot
ob_back_perforation_006.location = (0.35, 0.272, 0.53)
_m = ob_back_perforation_006.modifiers.new('formed edges', 'BEVEL')
_m.width = 0.003
_m.width_pct = 0.003
_m.segments = 3
_m = ob_back_perforation_006.modifiers.new('weighted normals', 'WEIGHTED_NORMAL')
ob_back_perforation_007.parent = ob_proppivot
ob_back_perforation_007.location = (0.35, 0.272, 0.58)
_m = ob_back_perforation_007.modifiers.new('formed edges', 'BEVEL')
_m.width = 0.003
_m.width_pct = 0.003
_m.segments = 3
_m = ob_back_perforation_007.modifiers.new('weighted normals', 'WEIGHTED_NORMAL')
ob_back_perforation_008.parent = ob_proppivot
ob_back_perforation_008.location = (0.35, 0.272, 0.63)
_m = ob_back_perforation_008.modifiers.new('formed edges', 'BEVEL')
_m.width = 0.003
_m.width_pct = 0.003
_m.segments = 3
_m = ob_back_perforation_008.modifiers.new('weighted normals', 'WEIGHTED_NORMAL')
ob_formed_metal_seat_003.parent = ob_proppivot
ob_formed_metal_seat_003.location = (1.05, -0.055, 0.45)
_m = ob_formed_metal_seat_003.modifiers.new('formed edges', 'BEVEL')
_m.width = 0.025
_m.width_pct = 0.025
_m.segments = 3
_m = ob_formed_metal_seat_003.modifiers.new('weighted normals', 'WEIGHTED_NORMAL')
ob_shallow_back_003.parent = ob_proppivot
ob_shallow_back_003.location = (1.05, 0.3, 0.59)
_m = ob_shallow_back_003.modifiers.new('formed edges', 'BEVEL')
_m.width = 0.022
_m.width_pct = 0.022
_m.segments = 3
_m = ob_shallow_back_003.modifiers.new('weighted normals', 'WEIGHTED_NORMAL')
ob_back_perforation_009.parent = ob_proppivot
ob_back_perforation_009.location = (1.05, 0.272, 0.53)
_m = ob_back_perforation_009.modifiers.new('formed edges', 'BEVEL')
_m.width = 0.003
_m.width_pct = 0.003
_m.segments = 3
_m = ob_back_perforation_009.modifiers.new('weighted normals', 'WEIGHTED_NORMAL')
ob_back_perforation_010.parent = ob_proppivot
ob_back_perforation_010.location = (1.05, 0.272, 0.58)
_m = ob_back_perforation_010.modifiers.new('formed edges', 'BEVEL')
_m.width = 0.003
_m.width_pct = 0.003
_m.segments = 3
_m = ob_back_perforation_010.modifiers.new('weighted normals', 'WEIGHTED_NORMAL')
ob_back_perforation_011.parent = ob_proppivot
ob_back_perforation_011.location = (1.05, 0.272, 0.63)
_m = ob_back_perforation_011.modifiers.new('formed edges', 'BEVEL')
_m.width = 0.003
_m.width_pct = 0.003
_m.segments = 3
_m = ob_back_perforation_011.modifiers.new('weighted normals', 'WEIGHTED_NORMAL')
ob_end_arm.parent = ob_proppivot
ob_end_arm.location = (-1.44, -0.02, 0.6)
_m = ob_end_arm.modifiers.new('formed edges', 'BEVEL')
_m.width = 0.015
_m.width_pct = 0.015
_m.segments = 3
_m = ob_end_arm.modifiers.new('weighted normals', 'WEIGHTED_NORMAL')
ob_arm_post.parent = ob_proppivot
ob_arm_post.location = (-1.44, -0.335, 0.52)
_m = ob_arm_post.modifiers.new('formed edges', 'BEVEL')
_m.width = 0.013
_m.width_pct = 0.013
_m.segments = 3
_m = ob_arm_post.modifiers.new('weighted normals', 'WEIGHTED_NORMAL')
ob_end_arm_001.parent = ob_proppivot
ob_end_arm_001.location = (1.44, -0.02, 0.6)
_m = ob_end_arm_001.modifiers.new('formed edges', 'BEVEL')
_m.width = 0.015
_m.width_pct = 0.015
_m.segments = 3
_m = ob_end_arm_001.modifiers.new('weighted normals', 'WEIGHTED_NORMAL')
ob_arm_post_001.parent = ob_proppivot
ob_arm_post_001.location = (1.44, -0.335, 0.52)
_m = ob_arm_post_001.modifiers.new('formed edges', 'BEVEL')
_m.width = 0.013
_m.width_pct = 0.013
_m.segments = 3
_m = ob_arm_post_001.modifiers.new('weighted normals', 'WEIGHTED_NORMAL')

# ---- collection membership
scene.collection.objects.link(ob_proppivot)
col_collection.objects.link(ob_camera)
col_collection.objects.link(ob_area)
col_collection.objects.link(ob_area_001)
col_collection.objects.link(ob_area_002)
col_collection.objects.link(ob_bench_leg)
col_collection.objects.link(ob_bench_leg_001)
col_collection.objects.link(ob_cross_member)
col_collection.objects.link(ob_formed_metal_seat)
col_collection.objects.link(ob_shallow_back)
col_collection.objects.link(ob_back_perforation)
col_collection.objects.link(ob_back_perforation_001)
col_collection.objects.link(ob_back_perforation_002)
col_collection.objects.link(ob_formed_metal_seat_001)
col_collection.objects.link(ob_shallow_back_001)
col_collection.objects.link(ob_back_perforation_003)
col_collection.objects.link(ob_back_perforation_004)
col_collection.objects.link(ob_back_perforation_005)
col_collection.objects.link(ob_formed_metal_seat_002)
col_collection.objects.link(ob_shallow_back_002)
col_collection.objects.link(ob_back_perforation_006)
col_collection.objects.link(ob_back_perforation_007)
col_collection.objects.link(ob_back_perforation_008)
col_collection.objects.link(ob_formed_metal_seat_003)
col_collection.objects.link(ob_shallow_back_003)
col_collection.objects.link(ob_back_perforation_009)
col_collection.objects.link(ob_back_perforation_010)
col_collection.objects.link(ob_back_perforation_011)
col_collection.objects.link(ob_end_arm)
col_collection.objects.link(ob_arm_post)
col_collection.objects.link(ob_end_arm_001)
col_collection.objects.link(ob_arm_post_001)

# ---- scene / render settings (as saved in the file)
scene.camera = ob_camera
scene.frame_start = 1; scene.frame_end = 250; scene.frame_set(1)
scene.render.engine = 'CYCLES'
scene.render.resolution_x = 512
scene.render.resolution_y = 512
scene.render.film_transparent = True
scene.cycles.use_denoising = False
scene.cycles.samples = 48
bpy.context.view_layer.update()
